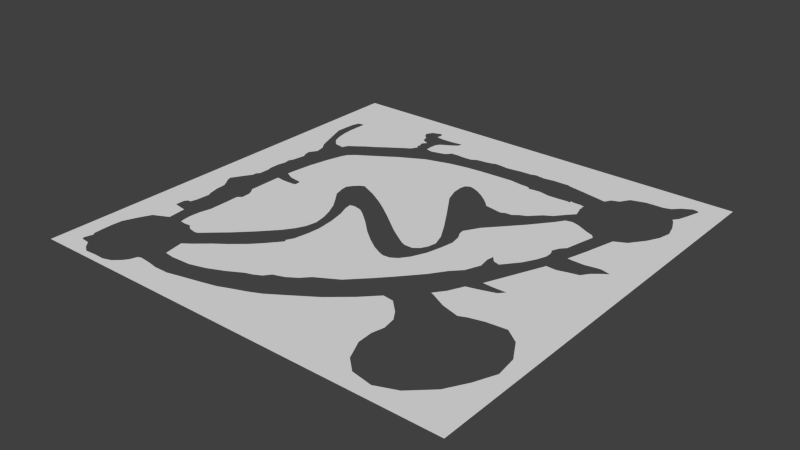 # Source: wall-mesh.blend  (saved by Blender 2.76.0; exported with 4.5.12 LTS)
import bpy
from mathutils import Matrix  # noqa: F401  (used for matrix-valued properties, if any)

bpy.ops.wm.read_factory_settings(use_empty=True)
scene = bpy.context.scene
scene.name = 'Scene'

# ---- collections
col_collection_1 = bpy.data.collections.new('Collection 1'); scene.collection.children.link(col_collection_1)

# ---- world
world_world = bpy.data.worlds.new('World'); scene.world = world_world
world_world.color = (0.05088, 0.05088, 0.05088)
world_world.use_sun_shadow = False
world_world.sun_shadow_jitter_overblur = 0.0
world_world.cycles.sampling_method = 'MANUAL'
world_world.cycles.sample_map_resolution = 256

# ---- meshes
me_plane_003 = bpy.data.meshes.new('Plane.003')
me_plane_003.from_pydata([(-1.0, -1.0, 0.0), (1.0, -1.0, 0.0), (-1.0, 1.0, 0.0), (1.0, 1.0, 0.0), (-1.0, 0.0, 0.0), (0.0, -1.0, 0.0), (1.0, 0.0, 0.0), (0.0, 1.0, 0.0), (-1.0, -0.9505, 0.0), (0.5, -1.0, 0.0), (1.0, 0.8264, 0.0), (-0.5, 1.0, 0.0), (-1.0, 0.5, 0.0), (-0.5, -1.0, 0.0), (1.0, -0.8507, 0.0), (0.5, 1.0, 0.0), (-0.1634, 0.7347, 0.0), (-0.8182, -0.009976, 0.0), (0.8496, 0.7542, 0.0), (0.4487, -0.6986, 0.0), (-0.7338, 0.4538, 0.0), (-0.176, 0.7285, 0.0), (-0.8442, -0.2458, 9.537e-07), (-0.7219, 0.4815, 0.0), (-0.6889, 0.5041, -9.537e-07), (-0.6545, 0.5305, -9.537e-07), (-0.6134, 0.5553, -9.537e-07), (-0.5701, 0.5869, -9.537e-07), (-0.5267, 0.6155, -9.537e-07), (-0.499, 0.6351, -9.537e-07), (-0.4728, 0.6509, -9.537e-07), (-0.4549, 0.6825, -9.537e-07), (-0.4646, 0.6931, -9.537e-07), (-0.4631, 0.7127, -9.537e-07), (-0.4706, 0.7322, -9.537e-07), (-0.4542, 0.7533, -9.537e-07), (-0.4841, 0.7676, -9.537e-07), (-0.496, 0.7864, -9.537e-07), (-0.4953, 0.8, -9.537e-07), (-0.517, 0.8188, -9.537e-07), (-0.5282, 0.8414, -9.537e-07), (-0.5125, 0.8708, -9.537e-07), (-0.4684, 0.8873, -9.537e-07), (-0.4571, 0.8723, -9.537e-07), (-0.4594, 0.8429, -9.537e-07), (-0.4213, 0.8376, -9.537e-07), (-0.3741, 0.8384, -9.537e-07), (-0.3338, 0.8429, -9.537e-07), (-0.3158, 0.8467, -9.537e-07), (-0.3188, 0.8241, -9.537e-07), (-0.3495, 0.8023, -9.537e-07), (-0.3936, 0.7774, -9.537e-07), (-0.4055, 0.7601, -9.537e-07), (-0.4093, 0.7217, -9.537e-07), (-0.407, 0.6931, -9.537e-07), (-0.3749, 0.6856, -9.537e-07), (-0.33, 0.6961, -9.537e-07), (-0.3039, 0.7044, -9.537e-07), (-0.2852, 0.7277, -9.537e-07), (-0.256, 0.73, -9.537e-07), (-0.2141, 0.727, -9.537e-07), (-0.8845, -0.1321, 0.0), (-0.8561, -0.0839, 0.0), (-0.8432, 0.4728, 0.0), (-0.7831, 0.4624, 0.0), (0.4211, -0.5364, 0.0), (-0.1489, 0.7442, 0.0), (-0.1252, 0.7467, 0.0), (-0.09845, 0.7498, 0.0), (-0.07415, 0.7555, 0.0), (-0.05483, 0.763, 0.0), (-0.0218, 0.7611, 0.0), (0.00873, 0.7573, 0.0), (0.03615, 0.7598, 0.0), (0.07727, 0.7655, 0.0), (0.114, 0.768, 0.0), (0.1327, 0.768, 0.0), (0.1558, 0.7762, 0.0), (0.1795, 0.7736, 0.0), (0.2025, 0.7705, 0.0), (0.2243, 0.7736, 0.0), (0.2505, 0.778, 0.0), (0.2761, 0.7774, 0.0), (0.3278, 0.7793, 0.0), (-0.8741, -0.1577, 0.0), (-0.8591, -0.1795, 0.0), (-0.8464, -0.2013, 9.537e-07), (-0.7948, 0.4755, 0.0), (-0.815, 0.4966, 0.0), (-0.83, 0.5357, 0.0), (-0.8322, -0.2939, 9.537e-07), (-0.8169, 0.04429, 0.0), (-0.8292, -0.04099, 0.0), (-0.83, -0.02367, 0.0), (-0.8255, 0.4235, 0.0), (-0.8015, 0.3881, 0.0), (-0.7926, 0.343, 0.0), (-0.8157, 0.3068, 0.0), (-0.8098, 0.2767, 0.0), (-0.8, 0.2594, 0.0), (-0.809, 0.1999, 0.0), (-0.8195, 0.1751, 0.0), (-0.8404, 0.5861, 0.0), (-0.8449, 0.6403, 0.0), (-0.8442, 0.6825, 0.0), (-0.8427, 0.7232, 0.0), (-0.8464, 0.7345, 0.0), (-0.8733, 0.7299, 0.0), (-0.883, 0.6983, 0.0), (-0.886, 0.6562, 0.0), (-0.8875, 0.5959, 0.0), (0.3322, 0.7746, 0.0), (-0.9023, -0.9166, 0.0), (-0.6286, -0.9132, 0.0), (-0.5953, -0.8651, 2.861e-06), (-0.815, 0.1495, 9.537e-07), (-0.8232, 0.1058, -1.907e-06), (-0.8225, 0.06065, 9.537e-07), (-0.8232, -0.3128, 9.537e-07), (-0.827, -0.376, 9.537e-07), (-0.8344, -0.4084, 9.537e-07), (-0.8501, -0.4084, 9.537e-07), (-0.8599, -0.4234, 9.537e-07), (0.3663, -0.4834, 0.0), (0.3162, -0.4773, 0.0), (0.2459, -0.5496, 0.0), (0.1495, -0.6324, 0.0), (-0.8621, -0.9206, 0.0), (-0.8385, -0.9477, -9.537e-07), (-0.8083, -0.9683, -9.537e-07), (-0.7545, -0.965, -9.537e-07), (-0.7071, -0.9661, -9.537e-07), (-0.6683, -0.9531, -9.537e-07), (-0.636, -0.9238, -9.537e-07), (-0.6209, -0.9021, 0.0), (0.8698, -0.7512, 0.0), (0.04254, -0.704, 0.0), (0.4508, -0.5812, 0.0), (-0.0332, -0.7536, 0.0), (0.4522, -0.7684, 0.0), (-0.6105, -0.8706, 0.0), (-0.86, -0.4663, 0.0), (-0.7954, -0.4772, -9.537e-07), (-0.7868, -0.5628, -9.537e-07), (-0.8126, -0.5758, 0.0), (-0.8568, -0.5975, 0.0), (-0.8837, -0.6517, 0.0), (-0.9095, -0.7146, 0.0), (-0.9128, -0.7666, 0.0), (-0.9117, -0.8035, 0.0), (-0.9084, -0.8555, 0.0), (-0.8998, -0.8664, 0.0), (-0.9106, -0.9065, 0.0), (-0.5422, -0.8703, 2.861e-06), (-0.4951, -0.8786, 2.861e-06), (-0.4278, -0.8779, 9.537e-07), (-0.3545, -0.8605, 9.537e-07), (-0.2842, -0.8447, 9.537e-07), (-0.205, -0.8252, 9.537e-07), (-0.1436, -0.8003, 9.537e-07), (-0.08981, -0.78, 9.537e-07), (0.4614, -0.6427, 0.0), (0.4937, -0.8599, 0.0), (0.5531, -0.9146, 0.0), (0.6513, -0.9328, 0.0), (0.7444, -0.895, 0.0), (0.8374, -0.8079, 0.0), (0.8917, -0.7129, 1.907e-06), (0.9317, -0.6166, 0.0), (0.9188, -0.5165, 0.0), (0.8658, -0.4241, 0.0), (0.8012, -0.376, 1.907e-06), (0.7095, -0.3851, 1.907e-06), (0.6423, -0.402, 1.907e-06), (0.61, -0.4163, 1.907e-06), (0.5273, -0.3929, 1.907e-06), (0.4536, -0.3552, -1.907e-06), (0.4381, -0.3486, -1.907e-06), (0.4743, -0.3005, -1.907e-06), (0.5066, -0.2316, -1.907e-06), (0.5712, -0.2133, 1.907e-06), (0.6268, -0.1951, 1.907e-06), (0.65, -0.1691, 1.907e-06), (0.5919, -0.1704, 1.907e-06), (0.5428, -0.1678, -1.907e-06), (0.766, 0.1106, 0.0), (0.8176, 0.8848, -9.537e-07), (0.8616, 0.911, -9.537e-07), (0.8876, 0.9065, -9.537e-07), (0.8912, 0.8947, -2.861e-06), (0.8831, 0.8721, -2.861e-06), (0.8723, 0.8333, -2.861e-06), (0.858, 0.7926, -2.861e-06), (0.8391, 0.7655, -2.861e-06), (0.6836, 0.1997, 0.0), (0.7075, 0.1971, 0.0), (0.761, 0.196, 0.0), (0.803, 0.2039, 0.0), (0.8306, 0.207, 0.0), (0.8742, 0.1955, 0.0), (0.8534, 0.1824, 0.0), (0.815, 0.1511, 0.0), (0.7901, 0.1166, 0.0), (0.5698, 0.773, 0.0), (0.849, 0.5306, 0.0), (0.8768, 0.5857, 0.0), (0.8894, 0.6427, 0.0), (0.8741, 0.6996, 0.0), (0.653, 0.0946, -1.478e-12), (0.6987, 0.09251, -5.684e-14), (0.7433, 0.1051, 5.684e-14), (0.7889, 0.855, -9.537e-07), (0.7566, 0.845, -9.537e-07), (0.6776, 0.8423, -9.537e-07), (0.6112, 0.8215, -9.537e-07), (0.5834, 0.7782, -9.537e-07), (0.7996, 0.4647, 0.0), (0.7467, 0.4376, 0.0), (0.7305, 0.3743, -9.537e-07), (0.7108, 0.2948, -9.537e-07), (0.5502, 0.7655, -9.537e-07), (0.5331, 0.7366, -9.537e-07), (0.4407, 0.7547, -9.537e-07)], [], [(18, 10, 3, 15, 203, 215, 214, 213, 212, 211, 186, 187, 188, 189, 190, 191, 192, 193), (4, 17, 91, 117, 116, 115, 101, 100, 99, 98, 97, 96, 95, 94, 63, 12), (184, 183, 182, 181, 180, 179, 178, 177, 176, 175, 174, 173, 172, 171, 170, 169, 168, 167, 135, 14, 6, 185, 210, 209, 208), (5, 9, 139, 19, 65, 123, 124, 125, 126, 136, 138), (19, 161, 137, 65), (8, 112, 152, 151, 150, 149, 148, 147, 146, 145, 144, 143, 142, 141, 122, 121, 120, 119, 118, 90, 22, 86, 85, 84, 61, 62, 92, 93, 17, 4), (0, 13, 113, 133, 132, 131, 130, 129, 128, 127, 112, 8), (13, 5, 138, 160, 159, 158, 157, 156, 155, 154, 153, 114, 140, 134, 113), (12, 63, 110, 109, 108, 107, 106, 105, 104, 103, 102, 89, 88, 87, 64, 20, 23, 11, 2), (9, 1, 14, 135, 166, 165, 164, 163, 162, 139), (185, 6, 10, 18, 207, 206, 205, 204, 216, 217, 218, 219, 194, 195, 196, 197, 198, 199, 200, 201, 202), (21, 16, 7, 11, 23, 24, 25, 26, 27, 28, 29, 30, 31, 32, 33, 34, 35, 36, 37, 38, 39, 40, 41, 42, 43, 44, 45, 46, 47, 48, 49, 50, 51, 52, 53, 54, 55, 56, 57, 58, 59, 60), (7, 16, 66, 67, 68, 69, 70, 71, 72, 73, 74, 75, 76, 77, 78, 79, 80, 81, 82, 83, 111, 222, 221, 220, 203, 15)])
me_plane_003.use_remesh_preserve_volume = False
me_plane_003.use_remesh_preserve_attributes = False
me_plane_003.use_mirror_vertex_groups = False
me_plane_003.update()
me_plane_002 = bpy.data.meshes.new('Plane.002')
me_plane_002.from_pydata([], [], [])
me_plane_002.use_remesh_preserve_volume = False
me_plane_002.use_remesh_preserve_attributes = False
me_plane_002.use_mirror_vertex_groups = False
me_plane_002.update()
me_plane_001 = bpy.data.meshes.new('Plane.001')
me_plane_001.from_pydata([(0.673, -0.01284, 1.091e-11), (0.2158, -0.03339, 7.276e-12), (-0.007706, -0.00257, 3.638e-12), (0.8862, 0.04366, 1.455e-11), (1.045, 0.0899, 1.819e-11), (1.413, 0.2517, 2.183e-11), (1.749, 0.4392, 2.183e-11), (1.906, 0.488, 2.183e-11), (2.073, 0.5754, 2.183e-11), (2.188, 0.7218, 2.183e-11), (2.435, 0.804, 2.183e-11), (2.659, 0.9504, 2.183e-11), (2.828, 1.13, 2.183e-11), (3.013, 1.236, 2.183e-11), (3.319, 1.413, 2.183e-11), (3.714, 1.816, 2.183e-11), (3.999, 2.127, 1.819e-11), (4.405, 2.597, 1.455e-11), (4.647, 2.946, 1.091e-11), (4.857, 3.167, 7.276e-12), (4.991, 3.506, 3.638e-12), (4.947, 3.768, 0.0), (4.971, 3.929, -3.638e-12), (5.082, 3.796, -7.276e-12), (5.23, 3.751, -1.091e-11), (5.518, 4.106, -1.455e-11), (5.67, 4.387, -1.819e-11), (5.748, 4.602, -2.183e-11), (5.751, 4.75, -2.547e-11), (5.7, 4.879, -2.91e-11), (5.77, 5.038, -3.274e-11), (5.873, 5.149, -4.002e-11), (5.958, 5.534, -4.729e-11), (6.032, 5.845, -5.457e-11), (5.97, 5.93, -6.185e-11), (5.807, 5.993, -6.548e-11), (5.518, 6.137, -6.912e-11), (5.352, 6.181, -7.276e-11), (5.204, 6.148, -7.64e-11), (5.082, 5.963, -8.004e-11), (4.719, 5.504, -8.367e-11), (4.401, 5.146, -8.731e-11), (4.061, 4.768, -9.095e-11), (3.861, 4.424, -9.459e-11), (3.883, 4.299, -9.823e-11), (3.965, 4.14, -1.019e-10), (4.009, 3.892, -1.055e-10), (3.961, 3.596, -1.091e-10), (3.883, 3.256, -1.128e-10), (3.739, 2.923, -1.128e-10), (3.591, 2.723, -1.128e-10), (3.447, 2.634, -1.128e-10), (3.288, 2.619, -1.128e-10), (3.155, 2.667, -1.128e-10), (2.937, 2.778, -1.128e-10), (2.678, 2.956, -1.128e-10), (2.408, 3.17, -1.128e-10), (2.06, 3.496, -1.128e-10), (1.768, 3.736, -1.128e-10), (1.62, 3.833, -1.091e-10), (1.431, 3.873, -1.055e-10), (1.324, 3.847, -1.019e-10), (1.346, 3.685, -9.823e-11), (1.446, 3.422, -9.459e-11), (1.524, 3.045, -9.095e-11), (1.561, 2.66, -8.731e-11), (1.538, 2.357, -8.367e-11), (1.476, 2.016, -8.004e-11), (1.39, 1.854, -7.64e-11), (1.435, 1.824, -7.276e-11), (1.331, 1.695, -6.912e-11), (1.146, 1.476, -6.548e-11), (0.9466, 1.269, -6.185e-11), (0.6544, 1.021, -5.821e-11), (0.3844, 0.8218, -5.457e-11), (0.09586, 0.5739, -5.093e-11), (-0.08815, 0.44, 0.0)], [], [(0, 3, 4, 5, 6, 7, 8, 9, 10, 11, 12, 13, 14, 15, 16, 17, 18, 19, 20, 21, 22, 23, 24, 25, 26, 27, 28, 29, 30, 31, 32, 33, 34, 35, 36, 37, 38, 39, 40, 41, 42, 43, 44, 45, 46, 47, 48, 49, 50, 51, 52, 53, 54, 55, 56, 57, 58, 59, 60, 61, 62, 63, 64, 65, 66, 67, 68, 69, 70, 71, 72, 73, 74, 75, 76, 2, 1)])
me_plane_001.use_remesh_preserve_volume = False
me_plane_001.use_remesh_preserve_attributes = False
me_plane_001.use_mirror_vertex_groups = False
me_plane_001.update()
me_plane = bpy.data.meshes.new('Plane')
me_plane.from_pydata([(-1.562, 0.5385, 0.0), (-2.189, 0.1368, 0.0), (-2.332, 0.005295, 0.0), (-2.389, -0.124, 0.0), (-2.491, -0.4863, 0.0), (-2.59, -0.963, 0.0), (-2.643, -1.421, 0.0), (-2.657, -1.601, 0.0), (-2.452, -1.707, 0.0), (-2.244, -1.739, 0.0), (-2.153, -1.747, 0.0), (-2.129, -1.798, 0.0), (-2.126, -1.848, 0.0), (-2.128, -1.897, 0.0), (-2.174, -1.919, 0.0), (-2.353, -1.926, 0.0), (-2.478, -1.925, 0.0), (-2.669, -1.902, 0.0), (-2.67, -2.69, 0.0), (-2.587, -2.801, 0.0), (-2.555, -2.889, 0.0), (-2.543, -3.084, 0.0), (-2.634, -3.169, 0.0), (-2.634, -3.223, 0.0), (-2.629, -3.468, 0.0), (-2.628, -3.908, 0.0), (-2.689, -4.178, 0.0), (-2.702, -4.415, 0.0), (-2.684, -4.602, 0.0), (-2.66, -4.689, 0.0), (-2.522, -4.705, 0.0), (-2.383, -4.693, 0.0), (-2.316, -4.753, 0.0), (-2.261, -4.79, 0.0), (-2.088, -4.825, 0.0), (-2.011, -4.811, 0.0), (-1.749, -4.577, 0.0), (-1.521, -4.378, 0.0), (-1.146, -4.007, 0.0), (-0.8045, -3.635, 0.0), (-0.638, -3.392, 0.0), (-0.5443, -3.19, 0.0), (-0.5011, -2.942, 0.0), (-0.5515, -2.661, 0.0), (-0.6416, -2.408, 0.0), (-0.7678, -2.145, 0.0), (-0.9263, -1.915, 0.0), (-1.103, -1.673, 0.0), (-1.171, -1.428, 0.0), (-1.182, -1.288, 0.0), (-1.106, -1.169, 0.0), (-0.9876, -1.053, 0.0), (-0.8903, -1.007, 0.0), (-0.4975, -1.187, 0.0), (-0.1516, -1.388, 0.0), (0.09707, -1.554, 0.0), (0.3889, -1.767, 0.0), (0.7097, -2.015, 0.0), (0.9475, -2.199, 0.0), (1.153, -2.336, 0.0), (1.38, -2.484, 0.0), (1.506, -2.542, 0.0), (1.704, -2.545, 0.0), (1.83, -2.448, 0.0), (1.91, -2.304, 0.0), (1.946, -2.102, 0.0), (1.848, -1.81, 0.0), (1.621, -1.414, 0.0), (1.297, -0.902, 0.0), (0.9006, -0.2967, 0.0), (0.7925, 0.01684, 0.0), (0.7709, 0.2583, 0.0), (0.7997, 0.3952, 0.0), (0.9, 0.4529, 0.0), (1.008, 0.4258, 0.0), (1.152, 0.3658, 0.0), (1.32, 0.2607, 0.0), (1.486, 0.1376, 0.0), (1.627, 0.01144, 0.0), (1.723, -0.09366, 0.0), (1.987, -0.1417, 0.0), (2.137, -0.1657, 0.0), (2.227, -0.1177, 0.0), (2.383, -0.1057, 0.0), (2.498, -0.01559, 0.0), (2.657, 0.05948, 0.0), (2.774, 0.1826, 0.0), (2.897, 0.2997, 0.0), (3.071, 0.4048, 0.0), (3.251, 0.627, 0.0), (3.398, 0.7832, 0.0), (3.365, 0.9003, 0.0), (3.32, 1.056, 0.0), (3.332, 1.101, 0.0), (3.314, 1.122, 0.0), (3.323, 1.189, 0.0), (3.221, 1.213, 0.0), (3.05, 1.213, 0.0), (2.981, 1.231, 0.0), (2.99, 1.165, 0.0), (2.924, 1.186, 0.0), (2.726, 1.168, 0.0), (2.456, 1.159, 0.0), (2.326, 1.186, 0.0), (2.212, 1.21, 0.0), (2.029, 1.195, 0.0), (1.954, 1.18, 0.0), (1.879, 1.243, 0.0), (1.681, 1.252, 0.0), (1.39, 1.291, 0.0), (1.122, 1.279, 0.0), (0.6058, 1.258, 0.0), (0.2094, 1.222, 0.0), (-0.211, 1.15, 0.0), (-0.7786, 0.9874, 0.0), (-1.364, 0.6721, 0.0)], [], [(0, 1, 2, 3, 4, 5, 6, 7, 8, 9, 10, 11, 12, 13, 14, 15, 16, 17, 18, 19, 20, 21, 22, 23, 24, 25, 26, 27, 28, 29, 30, 31, 32, 33, 34, 35, 36, 37, 38, 39, 40, 41, 42, 43, 44, 45, 46, 47, 48, 49, 50, 51, 52, 53, 54, 55, 56, 57, 58, 59, 60, 61, 62, 63, 64, 65, 66, 67, 68, 69, 70, 71, 72, 73, 74, 75, 76, 77, 78, 79, 80, 81, 82, 83, 84, 85, 86, 87, 88, 89, 90, 91, 92, 93, 94, 95, 96, 97, 98, 99, 100, 101, 102, 103, 104, 105, 106, 107, 108, 109, 110, 111, 112, 113, 114, 115)])
me_plane.use_remesh_preserve_volume = False
me_plane.use_remesh_preserve_attributes = False
me_plane.use_mirror_vertex_groups = False
me_plane.update()

# ---- objects
ob_plane_003 = bpy.data.objects.new('Plane.003', me_plane_003)
ob_plane_002 = bpy.data.objects.new('Plane.002', me_plane_002)
ob_plane_001 = bpy.data.objects.new('Plane.001', me_plane_001)
ob_plane = bpy.data.objects.new('Plane', me_plane)

# ---- transforms, parenting, visibility, modifiers, constraints
ob_plane_003.location = (-0.02696, 0.05635, -2.501e-05)
ob_plane_003.scale = (4.947, 4.913, 4.913)
ob_plane_003.lineart.crease_threshold = 0.0
ob_plane_002.location = (-4.491, -4.366, -5.96e-05)
ob_plane_002.lineart.crease_threshold = 0.0
ob_plane_001.location = (-2.751, -3.761, -5.96e-05)
ob_plane_001.lineart.crease_threshold = 0.0
ob_plane.location = (-0.921, 1.998, 0.0)
ob_plane.lineart.crease_threshold = 0.0

# ---- collection membership
col_collection_1.objects.link(ob_plane_003)
col_collection_1.objects.link(ob_plane_002)
col_collection_1.objects.link(ob_plane_001)
col_collection_1.objects.link(ob_plane)

# ---- scene / render settings (as saved in the file)
scene.frame_start = 1; scene.frame_end = 250; scene.frame_set(1)
scene.render.engine = 'BLENDER_EEVEE_NEXT'
scene.render.resolution_percentage = 50
scene.render.dither_intensity = 0.0
scene.cycles.use_denoising = False
scene.cycles.samples = 10
scene.cycles.sampling_pattern = 'TABULATED_SOBOL'
scene.cycles.light_sampling_threshold = 0.0
scene.cycles.use_adaptive_sampling = False
scene.cycles.use_light_tree = False
scene.cycles.blur_glossy = 0.0
scene.cycles.pixel_filter_type = 'GAUSSIAN'
scene.cycles.sample_clamp_indirect = 0.0
scene.view_settings.view_transform = 'Standard'
bpy.context.view_layer.update()

# ---- added for rendering (the .blend has no active camera and no usable light): camera, sun
cam_auto = bpy.data.cameras.new('AutoCamera')
cam_auto.lens = 50.0
cam_auto.sensor_width = 36.0
cam_auto.clip_end = 1000.0
ob_auto_camera = bpy.data.objects.new('AutoCamera', cam_auto)
scene.collection.objects.link(ob_auto_camera)
ob_auto_camera.location = (12.8741, -15.4249, 10.3208)
ob_auto_camera.rotation_euler = (1.09748, -7.21219e-08, 0.694738)
scene.camera = ob_auto_camera
light_auto_sun = bpy.data.lights.new('AutoSun', 'SUN')
light_auto_sun.energy = 3.0
light_auto_sun.angle = 0.0523599
ob_auto_sun = bpy.data.objects.new('AutoSun', light_auto_sun)
scene.collection.objects.link(ob_auto_sun)
ob_auto_sun.rotation_euler = (0.872665, 0.174533, 0.523599)
bpy.context.view_layer.update()
